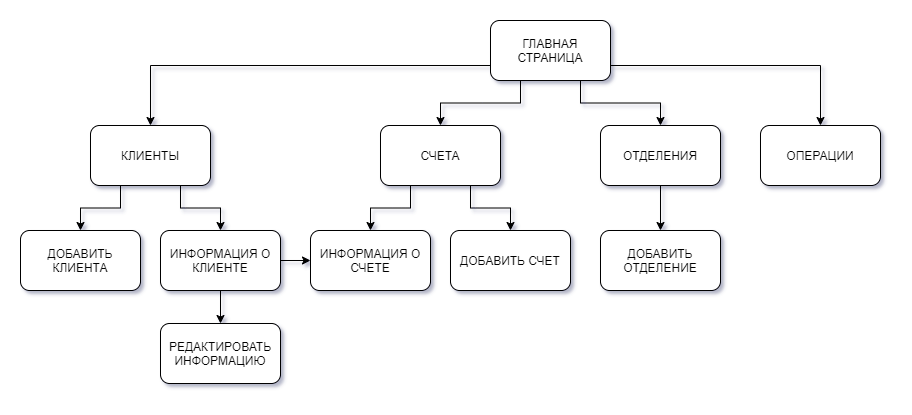

The diagram above was exported from draw.io. Its source (the exported page's mxGraphModel, read from the mxfile embedded in the PNG):
<mxGraphModel dx="2130" dy="782" grid="1" gridSize="10" guides="1" tooltips="1" connect="1" arrows="1" fold="1" page="1" pageScale="1" pageWidth="827" pageHeight="1169" math="0" shadow="1">
  <root>
    <mxCell id="0" />
    <mxCell id="1" parent="0" />
    <mxCell id="1WRfkMY3sBMnwal4Pd8L-22" style="edgeStyle=orthogonalEdgeStyle;rounded=0;orthogonalLoop=1;jettySize=auto;html=1;exitX=0.25;exitY=1;exitDx=0;exitDy=0;" parent="1" source="1WRfkMY3sBMnwal4Pd8L-4" target="1WRfkMY3sBMnwal4Pd8L-6" edge="1">
      <mxGeometry relative="1" as="geometry" />
    </mxCell>
    <mxCell id="1WRfkMY3sBMnwal4Pd8L-24" style="edgeStyle=orthogonalEdgeStyle;rounded=0;orthogonalLoop=1;jettySize=auto;html=1;exitX=0;exitY=0.75;exitDx=0;exitDy=0;" parent="1" source="1WRfkMY3sBMnwal4Pd8L-4" target="1WRfkMY3sBMnwal4Pd8L-5" edge="1">
      <mxGeometry relative="1" as="geometry" />
    </mxCell>
    <mxCell id="1WRfkMY3sBMnwal4Pd8L-25" style="edgeStyle=orthogonalEdgeStyle;rounded=0;orthogonalLoop=1;jettySize=auto;html=1;exitX=0.75;exitY=1;exitDx=0;exitDy=0;entryX=0.5;entryY=0;entryDx=0;entryDy=0;" parent="1" source="1WRfkMY3sBMnwal4Pd8L-4" target="1WRfkMY3sBMnwal4Pd8L-7" edge="1">
      <mxGeometry relative="1" as="geometry" />
    </mxCell>
    <mxCell id="1WRfkMY3sBMnwal4Pd8L-26" style="edgeStyle=orthogonalEdgeStyle;rounded=0;orthogonalLoop=1;jettySize=auto;html=1;exitX=1;exitY=0.75;exitDx=0;exitDy=0;" parent="1" source="1WRfkMY3sBMnwal4Pd8L-4" target="1WRfkMY3sBMnwal4Pd8L-8" edge="1">
      <mxGeometry relative="1" as="geometry" />
    </mxCell>
    <mxCell id="1WRfkMY3sBMnwal4Pd8L-4" value="ГЛАВНАЯ СТРАНИЦА" style="rounded=1;whiteSpace=wrap;html=1;" parent="1" vertex="1">
      <mxGeometry x="450" y="417" width="120" height="60" as="geometry" />
    </mxCell>
    <mxCell id="5SuG8G7GUti5UV2SkECS-12" style="edgeStyle=orthogonalEdgeStyle;rounded=0;orthogonalLoop=1;jettySize=auto;html=1;exitX=0.25;exitY=1;exitDx=0;exitDy=0;" edge="1" parent="1" source="1WRfkMY3sBMnwal4Pd8L-5" target="1WRfkMY3sBMnwal4Pd8L-9">
      <mxGeometry relative="1" as="geometry" />
    </mxCell>
    <mxCell id="5SuG8G7GUti5UV2SkECS-13" style="edgeStyle=orthogonalEdgeStyle;rounded=0;orthogonalLoop=1;jettySize=auto;html=1;exitX=0.75;exitY=1;exitDx=0;exitDy=0;entryX=0.5;entryY=0;entryDx=0;entryDy=0;" edge="1" parent="1" source="1WRfkMY3sBMnwal4Pd8L-5" target="1WRfkMY3sBMnwal4Pd8L-12">
      <mxGeometry relative="1" as="geometry" />
    </mxCell>
    <mxCell id="1WRfkMY3sBMnwal4Pd8L-5" value="КЛИЕНТЫ" style="rounded=1;whiteSpace=wrap;html=1;" parent="1" vertex="1">
      <mxGeometry x="50" y="522" width="120" height="60" as="geometry" />
    </mxCell>
    <mxCell id="5SuG8G7GUti5UV2SkECS-14" style="edgeStyle=orthogonalEdgeStyle;rounded=0;orthogonalLoop=1;jettySize=auto;html=1;exitX=0.25;exitY=1;exitDx=0;exitDy=0;entryX=0.5;entryY=0;entryDx=0;entryDy=0;" edge="1" parent="1" source="1WRfkMY3sBMnwal4Pd8L-6" target="5SuG8G7GUti5UV2SkECS-1">
      <mxGeometry relative="1" as="geometry" />
    </mxCell>
    <mxCell id="5SuG8G7GUti5UV2SkECS-15" style="edgeStyle=orthogonalEdgeStyle;rounded=0;orthogonalLoop=1;jettySize=auto;html=1;exitX=0.75;exitY=1;exitDx=0;exitDy=0;" edge="1" parent="1" source="1WRfkMY3sBMnwal4Pd8L-6" target="1WRfkMY3sBMnwal4Pd8L-10">
      <mxGeometry relative="1" as="geometry" />
    </mxCell>
    <mxCell id="1WRfkMY3sBMnwal4Pd8L-6" value="СЧЕТА" style="rounded=1;whiteSpace=wrap;html=1;" parent="1" vertex="1">
      <mxGeometry x="340" y="522" width="120" height="60" as="geometry" />
    </mxCell>
    <mxCell id="5SuG8G7GUti5UV2SkECS-16" style="edgeStyle=orthogonalEdgeStyle;rounded=0;orthogonalLoop=1;jettySize=auto;html=1;exitX=0.5;exitY=1;exitDx=0;exitDy=0;entryX=0.5;entryY=0;entryDx=0;entryDy=0;" edge="1" parent="1" source="1WRfkMY3sBMnwal4Pd8L-7" target="1WRfkMY3sBMnwal4Pd8L-11">
      <mxGeometry relative="1" as="geometry" />
    </mxCell>
    <mxCell id="1WRfkMY3sBMnwal4Pd8L-7" value="ОТДЕЛЕНИЯ" style="rounded=1;whiteSpace=wrap;html=1;" parent="1" vertex="1">
      <mxGeometry x="560" y="522" width="120" height="60" as="geometry" />
    </mxCell>
    <mxCell id="1WRfkMY3sBMnwal4Pd8L-8" value="ОПЕРАЦИИ" style="rounded=1;whiteSpace=wrap;html=1;" parent="1" vertex="1">
      <mxGeometry x="720" y="522" width="120" height="60" as="geometry" />
    </mxCell>
    <mxCell id="1WRfkMY3sBMnwal4Pd8L-9" value="ДОБАВИТЬ КЛИЕНТА" style="rounded=1;whiteSpace=wrap;html=1;" parent="1" vertex="1">
      <mxGeometry x="-20" y="627" width="120" height="60" as="geometry" />
    </mxCell>
    <mxCell id="1WRfkMY3sBMnwal4Pd8L-10" value="ДОБАВИТЬ СЧЕТ" style="rounded=1;whiteSpace=wrap;html=1;" parent="1" vertex="1">
      <mxGeometry x="410" y="627" width="120" height="60" as="geometry" />
    </mxCell>
    <mxCell id="1WRfkMY3sBMnwal4Pd8L-11" value="ДОБАВИТЬ ОТДЕЛЕНИЕ" style="rounded=1;whiteSpace=wrap;html=1;" parent="1" vertex="1">
      <mxGeometry x="560" y="627" width="120" height="60" as="geometry" />
    </mxCell>
    <mxCell id="1WRfkMY3sBMnwal4Pd8L-29" style="edgeStyle=orthogonalEdgeStyle;rounded=0;orthogonalLoop=1;jettySize=auto;html=1;exitX=0.5;exitY=1;exitDx=0;exitDy=0;entryX=0.5;entryY=0;entryDx=0;entryDy=0;" parent="1" source="1WRfkMY3sBMnwal4Pd8L-12" target="1WRfkMY3sBMnwal4Pd8L-15" edge="1">
      <mxGeometry relative="1" as="geometry" />
    </mxCell>
    <mxCell id="5SuG8G7GUti5UV2SkECS-7" style="edgeStyle=orthogonalEdgeStyle;rounded=0;orthogonalLoop=1;jettySize=auto;html=1;entryX=0;entryY=0.5;entryDx=0;entryDy=0;" edge="1" parent="1" source="1WRfkMY3sBMnwal4Pd8L-12" target="5SuG8G7GUti5UV2SkECS-1">
      <mxGeometry relative="1" as="geometry" />
    </mxCell>
    <mxCell id="1WRfkMY3sBMnwal4Pd8L-12" value="ИНФОРМАЦИЯ О КЛИЕНТЕ" style="rounded=1;whiteSpace=wrap;html=1;" parent="1" vertex="1">
      <mxGeometry x="120" y="627" width="120" height="60" as="geometry" />
    </mxCell>
    <mxCell id="1WRfkMY3sBMnwal4Pd8L-15" value="РЕДАКТИРОВАТЬ ИНФОРМАЦИЮ" style="rounded=1;whiteSpace=wrap;html=1;" parent="1" vertex="1">
      <mxGeometry x="120" y="720" width="120" height="60" as="geometry" />
    </mxCell>
    <mxCell id="5SuG8G7GUti5UV2SkECS-1" value="ИНФОРМАЦИЯ О СЧЕТЕ" style="rounded=1;whiteSpace=wrap;html=1;" vertex="1" parent="1">
      <mxGeometry x="270" y="627" width="120" height="60" as="geometry" />
    </mxCell>
  </root>
</mxGraphModel>